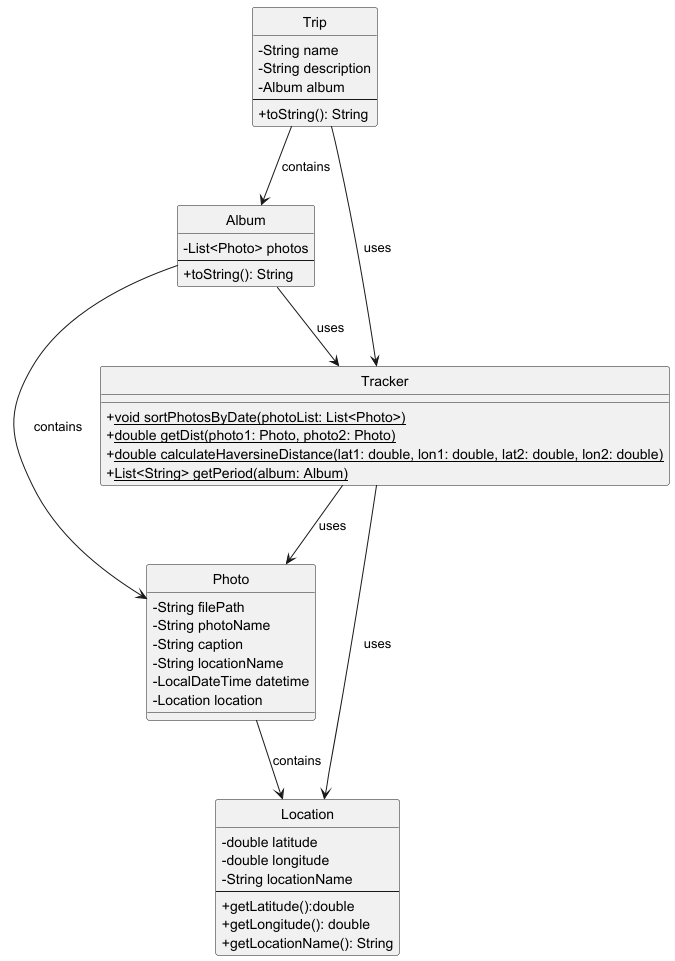

The diagram above was rendered by PlantUML. Its source (embedded in the PNG):
@startuml
hide circle
skinparam classAttributeIconSize 0

class Album {
    - List<Photo> photos
    --
    + toString(): String
}

class Tracker {
    + <u>void sortPhotosByDate(photoList: List<Photo>)</u>
    + <u>double getDist(photo1: Photo, photo2: Photo)</u>
    + <u>double calculateHaversineDistance(lat1: double, lon1: double, lat2: double, lon2: double)</u>
    + <u>List<String> getPeriod(album: Album)</u>
}

class Photo {
    - String filePath
    - String photoName
    - String caption
    - String locationName
    - LocalDateTime datetime
    - Location location
}

class Location {
    - double latitude
    - double longitude
    - String locationName
    --
    + getLatitude():double
    + getLongitude(): double
    + getLocationName(): String
}

class Trip {
    - String name
    - String description
    - Album album
    --
    + toString(): String
}

Album --> Photo : contains
Album --> Tracker : uses
Tracker --> Photo : uses
Tracker --> Location : uses
Photo --> Location : contains
Trip --> Album : contains
Trip --> Tracker : uses
@enduml